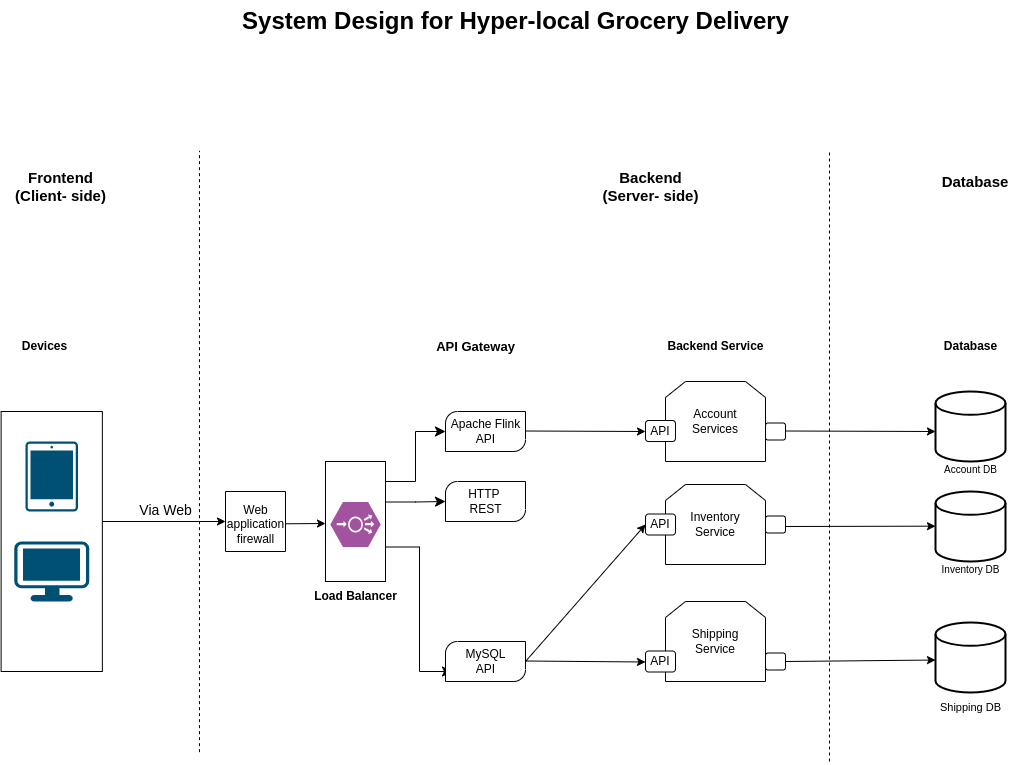

The diagram above was exported from draw.io. Its source (the exported page's mxGraphModel, read from the mxfile embedded in the PNG):
<mxGraphModel dx="1760" dy="916" grid="1" gridSize="10" guides="1" tooltips="1" connect="1" arrows="1" fold="1" page="1" pageScale="1" pageWidth="1920" pageHeight="1200" math="0" shadow="0">
  <root>
    <mxCell id="0" />
    <mxCell id="1" parent="0" />
    <mxCell id="HSRkNVMHGHEs2J0EfviV-15" value="" style="whiteSpace=wrap;html=1;direction=south;labelBackgroundColor=none;" parent="1" vertex="1">
      <mxGeometry x="411.62" y="490" width="101.25" height="260" as="geometry" />
    </mxCell>
    <mxCell id="HSRkNVMHGHEs2J0EfviV-5" value="" style="endArrow=none;dashed=1;html=1;rounded=0;" parent="1" edge="1">
      <mxGeometry width="50" height="50" relative="1" as="geometry">
        <mxPoint x="610" y="830.6633333333334" as="sourcePoint" />
        <mxPoint x="610" y="229.33" as="targetPoint" />
        <Array as="points">
          <mxPoint x="610" y="299.33" />
        </Array>
      </mxGeometry>
    </mxCell>
    <mxCell id="HSRkNVMHGHEs2J0EfviV-6" value="" style="endArrow=none;dashed=1;html=1;rounded=0;" parent="1" edge="1">
      <mxGeometry width="50" height="50" relative="1" as="geometry">
        <mxPoint x="1240" y="840" as="sourcePoint" />
        <mxPoint x="1240" y="230" as="targetPoint" />
      </mxGeometry>
    </mxCell>
    <mxCell id="HSRkNVMHGHEs2J0EfviV-9" value="Frontend&lt;br style=&quot;font-size: 15px;&quot;&gt;(Client- side)" style="text;html=1;align=center;verticalAlign=middle;resizable=0;points=[];autosize=1;strokeColor=none;fillColor=none;fontSize=15;fontStyle=1" parent="1" vertex="1">
      <mxGeometry x="416" y="240" width="110" height="50" as="geometry" />
    </mxCell>
    <mxCell id="HSRkNVMHGHEs2J0EfviV-10" value="&lt;b&gt;Backend&lt;br style=&quot;font-size: 15px;&quot;&gt;(Server- side)&lt;/b&gt;" style="text;html=1;align=center;verticalAlign=middle;resizable=0;points=[];autosize=1;strokeColor=none;fillColor=none;fontSize=15;" parent="1" vertex="1">
      <mxGeometry x="1001" y="240" width="120" height="50" as="geometry" />
    </mxCell>
    <mxCell id="HSRkNVMHGHEs2J0EfviV-11" value="&lt;b style=&quot;font-size: 15px;&quot;&gt;Database&lt;/b&gt;" style="text;whiteSpace=wrap;html=1;align=center;fontSize=15;" parent="1" vertex="1">
      <mxGeometry x="1351" y="245" width="70" height="40" as="geometry" />
    </mxCell>
    <mxCell id="HSRkNVMHGHEs2J0EfviV-12" value="" style="sketch=0;points=[[0.015,0.015,0],[0.985,0.015,0],[0.985,0.985,0],[0.015,0.985,0],[0.25,0,0],[0.5,0,0],[0.75,0,0],[1,0.25,0],[1,0.5,0],[1,0.75,0],[0.75,1,0],[0.5,1,0],[0.25,1,0],[0,0.75,0],[0,0.5,0],[0,0.25,0]];verticalLabelPosition=bottom;html=1;verticalAlign=top;aspect=fixed;align=center;pointerEvents=1;shape=mxgraph.cisco19.handheld;fillColor=#005073;strokeColor=none;" parent="1" vertex="1">
      <mxGeometry x="436" y="520" width="52.5" height="70" as="geometry" />
    </mxCell>
    <mxCell id="HSRkNVMHGHEs2J0EfviV-13" value="" style="points=[[0.03,0.03,0],[0.5,0,0],[0.97,0.03,0],[1,0.4,0],[0.97,0.745,0],[0.5,1,0],[0.03,0.745,0],[0,0.4,0]];verticalLabelPosition=bottom;sketch=0;html=1;verticalAlign=top;aspect=fixed;align=center;pointerEvents=1;shape=mxgraph.cisco19.workstation;fillColor=#005073;strokeColor=none;" parent="1" vertex="1">
      <mxGeometry x="424.75" y="620" width="75" height="60" as="geometry" />
    </mxCell>
    <mxCell id="HSRkNVMHGHEs2J0EfviV-18" value="" style="endArrow=classic;html=1;rounded=0;" parent="1" edge="1">
      <mxGeometry width="50" height="50" relative="1" as="geometry">
        <mxPoint x="512.87" y="600" as="sourcePoint" />
        <mxPoint x="636" y="600" as="targetPoint" />
      </mxGeometry>
    </mxCell>
    <mxCell id="HSRkNVMHGHEs2J0EfviV-19" value="&lt;font style=&quot;font-size: 14px;&quot;&gt;Via Web&lt;/font&gt;" style="text;html=1;align=center;verticalAlign=middle;resizable=0;points=[];autosize=1;strokeColor=none;fillColor=none;" parent="1" vertex="1">
      <mxGeometry x="536" y="574" width="80" height="30" as="geometry" />
    </mxCell>
    <mxCell id="r60tyEYqXDkP86qgcRyR-1" value="" style="swimlane;startSize=0;" parent="1" vertex="1">
      <mxGeometry x="636" y="570" width="60" height="60" as="geometry" />
    </mxCell>
    <mxCell id="r60tyEYqXDkP86qgcRyR-3" value="Web &lt;br&gt;application &lt;br&gt;firewall" style="text;html=1;align=center;verticalAlign=middle;resizable=0;points=[];autosize=1;strokeColor=none;fillColor=none;" parent="1" vertex="1">
      <mxGeometry x="626" y="573" width="80" height="60" as="geometry" />
    </mxCell>
    <mxCell id="r60tyEYqXDkP86qgcRyR-6" value="" style="endArrow=classic;html=1;rounded=0;" parent="1" edge="1">
      <mxGeometry width="50" height="50" relative="1" as="geometry">
        <mxPoint x="696" y="602.29" as="sourcePoint" />
        <mxPoint x="736" y="602" as="targetPoint" />
      </mxGeometry>
    </mxCell>
    <mxCell id="r60tyEYqXDkP86qgcRyR-8" value="" style="rounded=0;whiteSpace=wrap;html=1;direction=south;" parent="1" vertex="1">
      <mxGeometry x="736" y="540" width="60" height="120" as="geometry" />
    </mxCell>
    <mxCell id="r60tyEYqXDkP86qgcRyR-9" value="" style="verticalLabelPosition=bottom;sketch=0;html=1;fillColor=#A153A0;strokeColor=#ffffff;verticalAlign=top;align=center;points=[[0,0.5,0],[0.125,0.25,0],[0.25,0,0],[0.5,0,0],[0.75,0,0],[0.875,0.25,0],[1,0.5,0],[0.875,0.75,0],[0.75,1,0],[0.5,1,0],[0.125,0.75,0]];pointerEvents=1;shape=mxgraph.cisco_safe.compositeIcon;bgIcon=mxgraph.cisco_safe.design.blank_device;resIcon=mxgraph.cisco_safe.design.load_balancer;" parent="1" vertex="1">
      <mxGeometry x="741" y="580.5" width="50" height="45" as="geometry" />
    </mxCell>
    <mxCell id="r60tyEYqXDkP86qgcRyR-10" value="&lt;b&gt;Load&amp;nbsp;Balancer&lt;/b&gt;" style="text;html=1;align=center;verticalAlign=middle;resizable=0;points=[];autosize=1;strokeColor=none;fillColor=none;" parent="1" vertex="1">
      <mxGeometry x="711" y="660" width="110" height="30" as="geometry" />
    </mxCell>
    <mxCell id="r60tyEYqXDkP86qgcRyR-11" value="" style="edgeStyle=elbowEdgeStyle;elbow=horizontal;endArrow=classic;html=1;curved=0;rounded=0;endSize=8;startSize=8;" parent="1" edge="1">
      <mxGeometry width="50" height="50" relative="1" as="geometry">
        <mxPoint x="796" y="560" as="sourcePoint" />
        <mxPoint x="856" y="510" as="targetPoint" />
      </mxGeometry>
    </mxCell>
    <mxCell id="mmzVO1sNtiglUjwi8Ioa-1" value="" style="verticalLabelPosition=bottom;verticalAlign=top;html=1;shape=mxgraph.basic.diag_round_rect;dx=6;whiteSpace=wrap;" parent="1" vertex="1">
      <mxGeometry x="856" y="490" width="80" height="40" as="geometry" />
    </mxCell>
    <mxCell id="mmzVO1sNtiglUjwi8Ioa-2" value="Apache Flink &lt;br&gt;API" style="text;html=1;align=center;verticalAlign=middle;resizable=0;points=[];autosize=1;strokeColor=none;fillColor=none;" parent="1" vertex="1">
      <mxGeometry x="851" y="490" width="90" height="40" as="geometry" />
    </mxCell>
    <mxCell id="mmzVO1sNtiglUjwi8Ioa-3" value="" style="edgeStyle=elbowEdgeStyle;elbow=horizontal;endArrow=classic;html=1;curved=0;rounded=0;endSize=8;startSize=8;" parent="1" edge="1">
      <mxGeometry width="50" height="50" relative="1" as="geometry">
        <mxPoint x="796" y="580.5" as="sourcePoint" />
        <mxPoint x="856" y="580" as="targetPoint" />
      </mxGeometry>
    </mxCell>
    <mxCell id="mmzVO1sNtiglUjwi8Ioa-4" value="" style="verticalLabelPosition=bottom;verticalAlign=top;html=1;shape=mxgraph.basic.diag_round_rect;dx=6;whiteSpace=wrap;" parent="1" vertex="1">
      <mxGeometry x="856" y="560" width="80" height="40" as="geometry" />
    </mxCell>
    <mxCell id="mmzVO1sNtiglUjwi8Ioa-5" value="HTTP&amp;nbsp;&lt;br&gt;REST" style="text;html=1;align=center;verticalAlign=middle;resizable=0;points=[];autosize=1;strokeColor=none;fillColor=none;" parent="1" vertex="1">
      <mxGeometry x="866" y="560" width="60" height="40" as="geometry" />
    </mxCell>
    <mxCell id="mmzVO1sNtiglUjwi8Ioa-6" value="" style="edgeStyle=elbowEdgeStyle;elbow=horizontal;endArrow=classic;html=1;curved=0;rounded=0;endSize=8;startSize=8;entryX=-0.05;entryY=0.75;entryDx=0;entryDy=0;entryPerimeter=0;" parent="1" target="mmzVO1sNtiglUjwi8Ioa-8" edge="1">
      <mxGeometry width="50" height="50" relative="1" as="geometry">
        <mxPoint x="796" y="625.5" as="sourcePoint" />
        <mxPoint x="846" y="750" as="targetPoint" />
      </mxGeometry>
    </mxCell>
    <mxCell id="mmzVO1sNtiglUjwi8Ioa-7" value="" style="verticalLabelPosition=bottom;verticalAlign=top;html=1;shape=mxgraph.basic.diag_round_rect;dx=6;whiteSpace=wrap;" parent="1" vertex="1">
      <mxGeometry x="856" y="720" width="80" height="40" as="geometry" />
    </mxCell>
    <mxCell id="mmzVO1sNtiglUjwi8Ioa-8" value="MySQL&lt;br&gt;API" style="text;html=1;align=center;verticalAlign=middle;resizable=0;points=[];autosize=1;strokeColor=none;fillColor=none;" parent="1" vertex="1">
      <mxGeometry x="866" y="720" width="60" height="40" as="geometry" />
    </mxCell>
    <mxCell id="mmzVO1sNtiglUjwi8Ioa-9" value="" style="endArrow=classic;html=1;rounded=0;" parent="1" edge="1">
      <mxGeometry width="50" height="50" relative="1" as="geometry">
        <mxPoint x="936" y="509.5" as="sourcePoint" />
        <mxPoint x="1056" y="510" as="targetPoint" />
      </mxGeometry>
    </mxCell>
    <mxCell id="mmzVO1sNtiglUjwi8Ioa-11" value="&lt;font style=&quot;font-size: 13px;&quot;&gt;&lt;b&gt;API Gateway&lt;/b&gt;&lt;/font&gt;" style="text;html=1;align=center;verticalAlign=middle;resizable=0;points=[];autosize=1;strokeColor=none;fillColor=none;" parent="1" vertex="1">
      <mxGeometry x="836" y="410" width="100" height="30" as="geometry" />
    </mxCell>
    <mxCell id="mmzVO1sNtiglUjwi8Ioa-12" value="&lt;b&gt;Devices&lt;/b&gt;" style="text;html=1;align=center;verticalAlign=middle;resizable=0;points=[];autosize=1;strokeColor=none;fillColor=none;" parent="1" vertex="1">
      <mxGeometry x="419.75" y="410" width="70" height="30" as="geometry" />
    </mxCell>
    <mxCell id="mmzVO1sNtiglUjwi8Ioa-18" value="Account&lt;br&gt;Services" style="shape=loopLimit;whiteSpace=wrap;html=1;" parent="1" vertex="1">
      <mxGeometry x="1076" y="460" width="100" height="80" as="geometry" />
    </mxCell>
    <mxCell id="mmzVO1sNtiglUjwi8Ioa-20" value="API" style="rounded=1;whiteSpace=wrap;html=1;" parent="1" vertex="1">
      <mxGeometry x="1056" y="499" width="30" height="21" as="geometry" />
    </mxCell>
    <mxCell id="mmzVO1sNtiglUjwi8Ioa-22" value="Shipping&lt;br&gt;Service" style="shape=loopLimit;whiteSpace=wrap;html=1;" parent="1" vertex="1">
      <mxGeometry x="1076" y="680" width="100" height="80" as="geometry" />
    </mxCell>
    <mxCell id="mmzVO1sNtiglUjwi8Ioa-24" value="API" style="rounded=1;whiteSpace=wrap;html=1;" parent="1" vertex="1">
      <mxGeometry x="1056" y="729.5" width="30" height="21" as="geometry" />
    </mxCell>
    <mxCell id="mmzVO1sNtiglUjwi8Ioa-26" value="" style="endArrow=classic;html=1;rounded=0;entryX=0;entryY=0.5;entryDx=0;entryDy=0;" parent="1" edge="1">
      <mxGeometry width="50" height="50" relative="1" as="geometry">
        <mxPoint x="936" y="739.5" as="sourcePoint" />
        <mxPoint x="1056" y="740.5" as="targetPoint" />
      </mxGeometry>
    </mxCell>
    <mxCell id="mmzVO1sNtiglUjwi8Ioa-29" value="Inventory&lt;br&gt;Service" style="shape=loopLimit;whiteSpace=wrap;html=1;" parent="1" vertex="1">
      <mxGeometry x="1076" y="563" width="100" height="80" as="geometry" />
    </mxCell>
    <mxCell id="mmzVO1sNtiglUjwi8Ioa-28" value="API" style="rounded=1;whiteSpace=wrap;html=1;" parent="1" vertex="1">
      <mxGeometry x="1056" y="592.5" width="30" height="21" as="geometry" />
    </mxCell>
    <mxCell id="mmzVO1sNtiglUjwi8Ioa-32" value="" style="rounded=1;whiteSpace=wrap;html=1;" parent="1" vertex="1">
      <mxGeometry x="1176" y="501.5" width="20" height="17" as="geometry" />
    </mxCell>
    <mxCell id="mmzVO1sNtiglUjwi8Ioa-33" value="" style="rounded=1;whiteSpace=wrap;html=1;" parent="1" vertex="1">
      <mxGeometry x="1176" y="594.5" width="20" height="17" as="geometry" />
    </mxCell>
    <mxCell id="mmzVO1sNtiglUjwi8Ioa-34" value="" style="rounded=1;whiteSpace=wrap;html=1;" parent="1" vertex="1">
      <mxGeometry x="1176" y="731.5" width="20" height="17" as="geometry" />
    </mxCell>
    <mxCell id="mmzVO1sNtiglUjwi8Ioa-35" value="" style="endArrow=classic;html=1;rounded=0;" parent="1" edge="1">
      <mxGeometry width="50" height="50" relative="1" as="geometry">
        <mxPoint x="1196" y="509.5" as="sourcePoint" />
        <mxPoint x="1346" y="510" as="targetPoint" />
      </mxGeometry>
    </mxCell>
    <mxCell id="mmzVO1sNtiglUjwi8Ioa-36" value="&lt;b&gt;Backend Service&lt;/b&gt;" style="text;html=1;align=center;verticalAlign=middle;resizable=0;points=[];autosize=1;strokeColor=none;fillColor=none;" parent="1" vertex="1">
      <mxGeometry x="1066" y="410" width="120" height="30" as="geometry" />
    </mxCell>
    <mxCell id="mmzVO1sNtiglUjwi8Ioa-37" value="" style="strokeWidth=2;html=1;shape=mxgraph.flowchart.database;whiteSpace=wrap;" parent="1" vertex="1">
      <mxGeometry x="1346" y="470" width="70" height="70" as="geometry" />
    </mxCell>
    <mxCell id="mmzVO1sNtiglUjwi8Ioa-38" value="&lt;font style=&quot;font-size: 10px;&quot;&gt;Account DB&lt;/font&gt;" style="text;html=1;align=center;verticalAlign=middle;resizable=0;points=[];autosize=1;strokeColor=none;fillColor=none;" parent="1" vertex="1">
      <mxGeometry x="1341" y="533" width="80" height="30" as="geometry" />
    </mxCell>
    <mxCell id="mmzVO1sNtiglUjwi8Ioa-40" value="" style="endArrow=classic;html=1;rounded=0;entryX=0;entryY=0.5;entryDx=0;entryDy=0;" parent="1" target="mmzVO1sNtiglUjwi8Ioa-28" edge="1">
      <mxGeometry width="50" height="50" relative="1" as="geometry">
        <mxPoint x="936" y="740" as="sourcePoint" />
        <mxPoint x="1236" y="540" as="targetPoint" />
      </mxGeometry>
    </mxCell>
    <mxCell id="mmzVO1sNtiglUjwi8Ioa-41" value="" style="strokeWidth=2;html=1;shape=mxgraph.flowchart.database;whiteSpace=wrap;" parent="1" vertex="1">
      <mxGeometry x="1346" y="570" width="70" height="70" as="geometry" />
    </mxCell>
    <mxCell id="mmzVO1sNtiglUjwi8Ioa-42" value="Inventory&amp;nbsp;DB" style="text;html=1;align=center;verticalAlign=middle;resizable=0;points=[];autosize=1;strokeColor=none;fillColor=none;fontSize=10;" parent="1" vertex="1">
      <mxGeometry x="1341" y="633" width="80" height="30" as="geometry" />
    </mxCell>
    <mxCell id="mmzVO1sNtiglUjwi8Ioa-44" value="" style="endArrow=classic;html=1;rounded=0;" parent="1" edge="1">
      <mxGeometry width="50" height="50" relative="1" as="geometry">
        <mxPoint x="1196" y="605" as="sourcePoint" />
        <mxPoint x="1346" y="604.6600000000001" as="targetPoint" />
      </mxGeometry>
    </mxCell>
    <mxCell id="mmzVO1sNtiglUjwi8Ioa-45" value="" style="strokeWidth=2;html=1;shape=mxgraph.flowchart.database;whiteSpace=wrap;" parent="1" vertex="1">
      <mxGeometry x="1346" y="701" width="70" height="70" as="geometry" />
    </mxCell>
    <mxCell id="mmzVO1sNtiglUjwi8Ioa-46" value="" style="endArrow=classic;html=1;rounded=0;entryX=0;entryY=0.636;entryDx=0;entryDy=0;entryPerimeter=0;exitX=1;exitY=0.5;exitDx=0;exitDy=0;" parent="1" source="mmzVO1sNtiglUjwi8Ioa-34" edge="1">
      <mxGeometry width="50" height="50" relative="1" as="geometry">
        <mxPoint x="1206" y="738.5" as="sourcePoint" />
        <mxPoint x="1346" y="738.5200000000001" as="targetPoint" />
      </mxGeometry>
    </mxCell>
    <mxCell id="mmzVO1sNtiglUjwi8Ioa-47" value="&lt;font style=&quot;font-size: 11px;&quot;&gt;Shipping DB&lt;/font&gt;" style="text;html=1;align=center;verticalAlign=middle;resizable=0;points=[];autosize=1;strokeColor=none;fillColor=none;fontSize=11;" parent="1" vertex="1">
      <mxGeometry x="1341" y="771" width="80" height="30" as="geometry" />
    </mxCell>
    <mxCell id="mmzVO1sNtiglUjwi8Ioa-48" value="Database" style="text;html=1;align=center;verticalAlign=middle;resizable=0;points=[];autosize=1;strokeColor=none;fillColor=none;fontStyle=1" parent="1" vertex="1">
      <mxGeometry x="1341" y="410" width="80" height="30" as="geometry" />
    </mxCell>
    <mxCell id="HSRkNVMHGHEs2J0EfviV-8" value="System Design for Hyper-local Grocery Delivery" style="text;strokeColor=none;fillColor=none;html=1;fontSize=24;fontStyle=1;verticalAlign=middle;align=center;labelPosition=center;verticalLabelPosition=middle;" parent="1" vertex="1">
      <mxGeometry x="636" y="80" width="580" height="40" as="geometry" />
    </mxCell>
  </root>
</mxGraphModel>